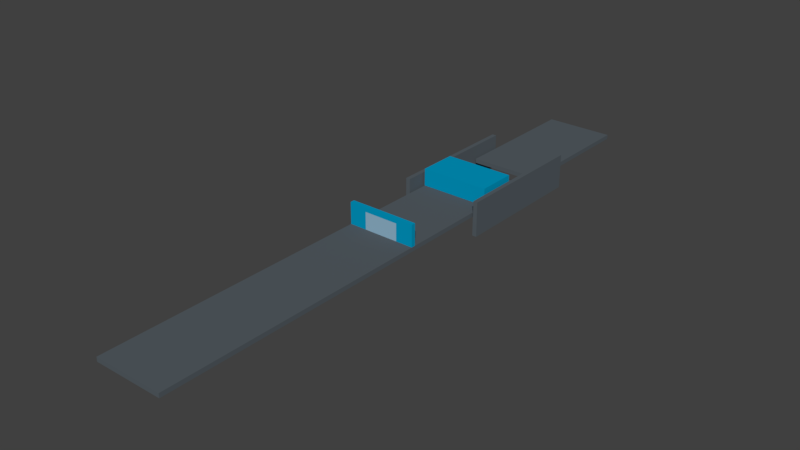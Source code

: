 # Source: Level3.blend  (saved by Blender 2.77.0; exported with 4.5.12 LTS)
import bpy
from mathutils import Matrix  # noqa: F401  (used for matrix-valued properties, if any)

bpy.ops.wm.read_factory_settings(use_empty=True)
scene = bpy.context.scene
scene.name = 'Scene'

# ---- collections
col_collection_1 = bpy.data.collections.new('Collection 1'); scene.collection.children.link(col_collection_1)

# ---- materials (node trees are filled in below, after node groups)
mat_navy = bpy.data.materials.new('Navy')
mat_navy.alpha_threshold = 0.0
mat_navy.use_transparent_shadow = False
mat_navy.diffuse_color = (0.09412, 0.1137, 0.1294, 1.0)
mat_navy.roughness = 0.5
mat_dark_blue = bpy.data.materials.new('Dark Blue')
mat_dark_blue.alpha_threshold = 0.0
mat_dark_blue.use_transparent_shadow = False
mat_dark_blue.diffuse_color = (0.0, 0.3216, 0.5529, 1.0)
mat_dark_blue.roughness = 0.5
mat_light_blue_transparent = bpy.data.materials.new('Light Blue Transparent')
mat_light_blue_transparent.alpha_threshold = 0.0
mat_light_blue_transparent.use_transparent_shadow = False
mat_light_blue_transparent.diffuse_color = (0.2902, 0.4745, 0.6118, 1.0)
mat_light_blue_transparent.roughness = 0.5

# ---- material node trees

# ---- world
world_world = bpy.data.worlds.new('World'); scene.world = world_world
world_world.color = (0.05088, 0.05088, 0.05088)
world_world.use_sun_shadow = False
world_world.sun_shadow_jitter_overblur = 0.0
world_world.cycles.sampling_method = 'MANUAL'

# ---- meshes
me_cube_024 = bpy.data.meshes.new('Cube.024')
me_cube_024.from_pydata([(-1.0, -1.0, 0.0), (-1.0, -1.0, 2.0), (-1.0, 1.0, 0.0), (-1.0, 1.0, 2.0), (1.0, -1.0, 0.0), (1.0, -1.0, 2.0), (1.0, 1.0, 0.0), (1.0, 1.0, 2.0)], [], [(1, 3, 2, 0), (3, 7, 6, 2), (7, 5, 4, 6), (5, 1, 0, 4), (0, 2, 6, 4), (5, 7, 3, 1)])
_uv = me_cube_024.uv_layers.new(name='UVMap')
_uv.uv.foreach_set('vector', [0.0, -1.999, 12.03, -1.999, 12.03, -2.501, 0.0, -2.501, 0.0, -1.999, 12.03, -1.999, 12.03, -2.501, 0.0, -2.501, 0.0, -1.999, -12.03, -1.999, -12.03, -2.501, 0.0, -2.501, 0.0, -1.999, -12.03, -1.999, -12.03, -2.501, 0.0, -2.501, 0.0, -2.25, 0.0, 7.75, 10.0, 7.75, 10.0, -2.25, 0.0, -2.25, 0.0, 7.75, -10.0, 7.75, -10.0, -2.25])
me_cube_024.materials.append(mat_navy)
me_cube_024.use_remesh_preserve_volume = False
me_cube_024.use_remesh_preserve_attributes = False
me_cube_024.use_mirror_vertex_groups = False
me_cube_024.update()
me_cube_023 = bpy.data.meshes.new('Cube.023')
me_cube_023.from_pydata([(-1.0, -1.0, 0.0), (-1.0, -1.0, 2.0), (-1.0, 1.0, 0.0), (-1.0, 1.0, 2.0), (1.0, -1.0, 0.0), (1.0, -1.0, 2.0), (1.0, 1.0, 0.0), (1.0, 1.0, 2.0)], [], [(1, 3, 2, 0), (3, 7, 6, 2), (7, 5, 4, 6), (5, 1, 0, 4), (0, 2, 6, 4), (5, 7, 3, 1)])
_uv = me_cube_023.uv_layers.new(name='UVMap')
_uv.uv.foreach_set('vector', [0.0, -1.999, 12.03, -1.999, 12.03, -2.501, 0.0, -2.501, 0.0, -1.999, 12.03, -1.999, 12.03, -2.501, 0.0, -2.501, 0.0, -1.999, -12.03, -1.999, -12.03, -2.501, 0.0, -2.501, 0.0, -1.999, -12.03, -1.999, -12.03, -2.501, 0.0, -2.501, 0.0, -2.25, 0.0, 7.75, 10.0, 7.75, 10.0, -2.25, 0.0, -2.25, 0.0, 7.75, -10.0, 7.75, -10.0, -2.25])
me_cube_023.materials.append(mat_navy)
me_cube_023.use_remesh_preserve_volume = False
me_cube_023.use_remesh_preserve_attributes = False
me_cube_023.use_mirror_vertex_groups = False
me_cube_023.update()
me_cube_022 = bpy.data.meshes.new('Cube.022')
me_cube_022.from_pydata([(-1.0, -1.0, 0.0), (-1.0, -1.0, 2.0), (-1.0, 1.0, 0.0), (-1.0, 1.0, 2.0), (1.0, -1.0, 0.0), (1.0, -1.0, 2.0), (1.0, 1.0, 0.0), (1.0, 1.0, 2.0)], [], [(1, 3, 2, 0), (3, 7, 6, 2), (7, 5, 4, 6), (5, 1, 0, 4), (0, 2, 6, 4), (5, 7, 3, 1)])
_uv = me_cube_022.uv_layers.new(name='UVMap')
_uv.uv.foreach_set('vector', [0.0, -1.999, 12.03, -1.999, 12.03, -2.501, 0.0, -2.501, 0.0, -1.999, 12.03, -1.999, 12.03, -2.501, 0.0, -2.501, 0.0, -1.999, -12.03, -1.999, -12.03, -2.501, 0.0, -2.501, 0.0, -1.999, -12.03, -1.999, -12.03, -2.501, 0.0, -2.501, 0.0, -2.25, 0.0, 7.75, 10.0, 7.75, 10.0, -2.25, 0.0, -2.25, 0.0, 7.75, -10.0, 7.75, -10.0, -2.25])
me_cube_022.materials.append(mat_navy)
me_cube_022.use_remesh_preserve_volume = False
me_cube_022.use_remesh_preserve_attributes = False
me_cube_022.use_mirror_vertex_groups = False
me_cube_022.update()
me_cube_021 = bpy.data.meshes.new('Cube.021')
me_cube_021.from_pydata([(-1.0, -1.0, 0.0), (-1.0, -1.0, 2.0), (-1.0, 1.0, 0.0), (-1.0, 1.0, 2.0), (1.0, -1.0, 0.0), (1.0, -1.0, 2.0), (1.0, 1.0, 0.0), (1.0, 1.0, 2.0)], [], [(1, 3, 2, 0), (3, 7, 6, 2), (7, 5, 4, 6), (5, 1, 0, 4), (0, 2, 6, 4), (5, 7, 3, 1)])
_uv = me_cube_021.uv_layers.new(name='UVMap')
_uv.uv.foreach_set('vector', [0.0, -1.999, 12.03, -1.999, 12.03, -2.501, 0.0, -2.501, 0.0, -1.999, 12.03, -1.999, 12.03, -2.501, 0.0, -2.501, 0.0, -1.999, -12.03, -1.999, -12.03, -2.501, 0.0, -2.501, 0.0, -1.999, -12.03, -1.999, -12.03, -2.501, 0.0, -2.501, 0.0, -2.25, 0.0, 7.75, 10.0, 7.75, 10.0, -2.25, 0.0, -2.25, 0.0, 7.75, -10.0, 7.75, -10.0, -2.25])
me_cube_021.materials.append(mat_dark_blue)
me_cube_021.use_remesh_preserve_volume = False
me_cube_021.use_remesh_preserve_attributes = False
me_cube_021.use_mirror_vertex_groups = False
me_cube_021.update()
me_cube_020 = bpy.data.meshes.new('Cube.020')
me_cube_020.from_pydata([(-1.0, -1.0, 0.0), (-1.0, -1.0, 2.0), (-1.0, 1.0, 0.0), (-1.0, 1.0, 2.0), (1.0, -1.0, 0.0), (1.0, -1.0, 2.0), (1.0, 1.0, 0.0), (1.0, 1.0, 2.0)], [], [(1, 3, 2, 0), (3, 7, 6, 2), (7, 5, 4, 6), (5, 1, 0, 4), (0, 2, 6, 4), (5, 7, 3, 1)])
_uv = me_cube_020.uv_layers.new(name='UVMap')
_uv.uv.foreach_set('vector', [0.0, -1.999, 12.03, -1.999, 12.03, -2.501, 0.0, -2.501, 0.0, -1.999, 12.03, -1.999, 12.03, -2.501, 0.0, -2.501, 0.0, -1.999, -12.03, -1.999, -12.03, -2.501, 0.0, -2.501, 0.0, -1.999, -12.03, -1.999, -12.03, -2.501, 0.0, -2.501, 0.0, -2.25, 0.0, 7.75, 10.0, 7.75, 10.0, -2.25, 0.0, -2.25, 0.0, 7.75, -10.0, 7.75, -10.0, -2.25])
me_cube_020.materials.append(mat_navy)
me_cube_020.use_remesh_preserve_volume = False
me_cube_020.use_remesh_preserve_attributes = False
me_cube_020.use_mirror_vertex_groups = False
me_cube_020.update()
me_cube_019 = bpy.data.meshes.new('Cube.019')
me_cube_019.from_pydata([(-1.0, -1.0, 0.0), (-1.0, -1.0, 2.0), (-1.0, 1.0, 0.0), (-1.0, 1.0, 2.0), (1.0, -1.0, 0.0), (1.0, -1.0, 2.0), (1.0, 1.0, 0.0), (1.0, 1.0, 2.0)], [], [(1, 3, 2, 0), (3, 7, 6, 2), (7, 5, 4, 6), (5, 1, 0, 4), (0, 2, 6, 4), (5, 7, 3, 1)])
_uv = me_cube_019.uv_layers.new(name='UVMap')
_uv.uv.foreach_set('vector', [0.0, -1.999, 12.03, -1.999, 12.03, -2.501, 0.0, -2.501, 0.0, -1.999, 12.03, -1.999, 12.03, -2.501, 0.0, -2.501, 0.0, -1.999, -12.03, -1.999, -12.03, -2.501, 0.0, -2.501, 0.0, -1.999, -12.03, -1.999, -12.03, -2.501, 0.0, -2.501, 0.0, -2.25, 0.0, 7.75, 10.0, 7.75, 10.0, -2.25, 0.0, -2.25, 0.0, 7.75, -10.0, 7.75, -10.0, -2.25])
me_cube_019.materials.append(mat_navy)
me_cube_019.use_remesh_preserve_volume = False
me_cube_019.use_remesh_preserve_attributes = False
me_cube_019.use_mirror_vertex_groups = False
me_cube_019.update()
me_mesh_007 = bpy.data.meshes.new('Mesh.007')
me_mesh_007.from_pydata([(-3.156, -0.845, 0.3787), (-4.423, -0.6415, 0.2331), (-4.306, 1.155, 0.689), (-4.68, -0.4403, -1.934), (-2.018, -0.845, -1.934), (-4.626, 1.155, -1.934), (3.02, -0.845, 1.328), (1.447, 1.155, 1.574), (3.062, -0.845, 1.325), (3.136, 0.3769, 1.389), (3.136, 1.155, 1.434), (3.136, -0.845, 1.318), (3.136, 1.155, -1.934), (3.136, -0.845, -1.934), (3.136, 0.3769, 1.389), (3.136, 1.155, 1.434), (3.02, -0.845, 1.328), (3.062, -0.845, 1.325), (3.136, -0.845, 1.318), (-4.626, 1.155, -1.934), (-4.306, 1.155, 0.689), (1.447, 1.155, 1.574), (-2.018, -0.845, -1.934), (-4.68, -0.4403, -1.934), (-3.156, -0.845, 0.3787)], [], [(5, 23, 1, 20), (16, 21, 20, 1, 24), (1, 23, 4, 24), (17, 14, 15, 21, 16), (14, 17, 18), (10, 12, 19, 2, 7), (11, 13, 12, 10, 9), (19, 12, 13, 22, 3), (22, 13, 11, 8, 6, 0)])
_k = set([(0, 6), (0, 22), (2, 7), (2, 19), (3, 19), (3, 22), (4, 23), (4, 24), (5, 20), (5, 23), (6, 8), (7, 10), (8, 11), (9, 10), (9, 11), (14, 15), (14, 18), (15, 21), (16, 17), (16, 24), (17, 18), (20, 21)])
me_mesh_007.attributes.new('sharp_edge', 'BOOLEAN', 'EDGE').data.foreach_set('value', [ (min(e.vertices), max(e.vertices)) in _k for e in me_mesh_007.edges])
me_mesh_007.materials.append(mat_light_blue_transparent)
me_mesh_007.use_remesh_preserve_volume = False
me_mesh_007.use_remesh_preserve_attributes = False
me_mesh_007.use_mirror_vertex_groups = False
me_mesh_007.update()
me_mesh_006 = bpy.data.meshes.new('Mesh.006')
me_mesh_006.from_pydata([(3.663, 1.165, -2.796), (3.983, 1.165, -0.1719), (3.865, -0.6335, -0.6284), (3.608, -0.431, -2.796), (3.803, -0.8354, -0.5474), (2.557, 1.165, 3.638), (2.264, -0.8354, 3.56), (3.457, -0.8354, -2.796), (-4.574, 0.2151, 2.819), (-0.4357, -0.8354, 3.259), (-4.574, 1.165, 2.84), (-4.574, -0.8354, 2.277), (-4.574, 0.8737, -2.796), (0.678, -0.8354, -2.796), (-4.574, -0.8354, -0.2685), (-4.574, 1.165, -2.796), (3.608, -0.431, -2.796), (3.663, 1.165, -2.796), (3.983, 1.165, -0.1719), (2.264, -0.8354, 3.56), (3.803, -0.8354, -0.5474), (2.557, 1.165, 3.638), (3.457, -0.8354, -2.796), (-0.4357, -0.8354, 3.259), (-4.574, 1.165, 2.84), (-4.574, 0.2151, 2.819), (-4.574, -0.8354, 2.277), (-4.574, 0.8737, -2.796), (0.678, -0.8354, -2.796), (-4.574, -0.8354, -0.2685)], [], [(21, 19, 20, 2, 18), (19, 21, 24, 25, 23), (20, 22, 3, 2), (23, 25, 26), (27, 28, 29), (10, 15, 12, 14, 11, 8), (17, 15, 10, 5, 1), (12, 15, 17, 16, 7, 13), (11, 14, 13, 7, 4, 6, 9), (18, 2, 3, 0)])
_k = set([(0, 3), (0, 18), (1, 5), (1, 17), (3, 22), (4, 6), (4, 7), (5, 10), (6, 9), (7, 16), (8, 10), (8, 11), (9, 11), (12, 13), (12, 14), (13, 14), (16, 17), (18, 21), (19, 20), (19, 23), (20, 22), (21, 24), (23, 26), (24, 25), (25, 26), (27, 28), (27, 29), (28, 29)])
me_mesh_006.attributes.new('sharp_edge', 'BOOLEAN', 'EDGE').data.foreach_set('value', [ (min(e.vertices), max(e.vertices)) in _k for e in me_mesh_006.edges])
me_mesh_006.materials.append(mat_light_blue_transparent)
me_mesh_006.use_remesh_preserve_volume = False
me_mesh_006.use_remesh_preserve_attributes = False
me_mesh_006.use_mirror_vertex_groups = False
me_mesh_006.update()
me_mesh_005 = bpy.data.meshes.new('Mesh.005')
me_mesh_005.from_pydata([(4.417, -0.3563, 1.162), (4.35, -0.651, -1.337), (4.3, -0.651, -1.754), (2.726, 1.349, -1.508), (3.27, 1.349, 2.983), (4.417, -0.08096, 2.983), (4.417, -0.651, -0.7851), (-1.88, -0.651, -2.704), (-3.143, -0.4487, -2.848), (-3.025, 1.349, -2.392), (-3.206, -0.651, -2.767), (-3.217, -0.651, -2.738), (-4.744, -0.651, 1.341), (-4.452, 1.349, 1.418), (-4.463, -0.651, 2.983), (-4.184, 1.349, 2.983), (4.417, -0.651, 2.983), (4.35, -0.651, -1.337), (4.3, -0.651, -1.754), (2.726, 1.349, -1.508), (3.27, 1.349, 2.983), (4.417, -0.08096, 2.983), (4.417, -0.3563, 1.162), (4.417, -0.651, -0.7851), (-4.452, 1.349, 1.418), (-3.025, 1.349, -2.392), (-1.88, -0.651, -2.704), (-3.206, -0.651, -2.767), (-3.217, -0.651, -2.738), (-4.744, -0.651, 1.341), (-4.463, -0.651, 2.983), (-4.184, 1.349, 2.983)], [], [(18, 26, 8, 25, 19), (17, 22, 23), (29, 24, 25, 28), (27, 8, 26), (28, 25, 8, 27), (19, 20, 21, 22, 17, 18), (31, 4, 3, 9, 13), (16, 5, 4, 31, 30), (16, 30, 12, 11, 10, 7, 2, 1, 6), (5, 16, 6, 0), (14, 15, 24, 29)])
_k = set([(0, 5), (0, 6), (1, 2), (1, 6), (2, 7), (3, 4), (3, 9), (4, 5), (7, 10), (9, 13), (10, 11), (11, 12), (12, 30), (13, 31), (14, 15), (14, 29), (15, 24), (17, 18), (17, 23), (18, 26), (19, 20), (19, 25), (20, 21), (21, 22), (22, 23), (24, 25), (26, 27), (27, 28), (28, 29), (30, 31)])
me_mesh_005.attributes.new('sharp_edge', 'BOOLEAN', 'EDGE').data.foreach_set('value', [ (min(e.vertices), max(e.vertices)) in _k for e in me_mesh_005.edges])
me_mesh_005.materials.append(mat_light_blue_transparent)
me_mesh_005.use_remesh_preserve_volume = False
me_mesh_005.use_remesh_preserve_attributes = False
me_mesh_005.use_mirror_vertex_groups = False
me_mesh_005.update()
me_mesh_004 = bpy.data.meshes.new('Mesh.004')
me_mesh_004.from_pydata([(0.7535, -0.08618, 0.8272), (1.78, -0.08618, -1.259), (-0.6122, 0.1148, 0.9085), (0.6424, -0.08618, 1.052), (-0.8695, 0.3161, -1.259), (-1.02, -0.08618, -1.259), (-0.6749, -0.08618, 0.9891), (-0.6749, -0.08618, 0.9891), (0.6424, -0.08618, 1.052), (1.78, -0.08618, -1.259), (0.7535, -0.08618, 0.8272), (-1.02, -0.08618, -1.259), (-0.8695, 0.3161, -1.259)], [], [(7, 2, 12, 11), (8, 2, 7), (5, 9, 10, 3, 6), (9, 5, 4), (2, 8, 0, 1, 12)])
_k = set([(0, 1), (0, 8), (1, 12), (3, 6), (3, 10), (4, 5), (4, 9), (5, 6), (7, 8), (7, 11), (9, 10), (11, 12)])
me_mesh_004.attributes.new('sharp_edge', 'BOOLEAN', 'EDGE').data.foreach_set('value', [ (min(e.vertices), max(e.vertices)) in _k for e in me_mesh_004.edges])
me_mesh_004.materials.append(mat_light_blue_transparent)
me_mesh_004.use_remesh_preserve_volume = False
me_mesh_004.use_remesh_preserve_attributes = False
me_mesh_004.use_mirror_vertex_groups = False
me_mesh_004.update()
me_mesh_003 = bpy.data.meshes.new('Mesh.003')
me_mesh_003.from_pydata([(2.915, -0.2209, -0.8997), (-1.218, 0.8287, -1.339), (1.009, -0.2209, 0.9848), (-1.218, -0.2209, -1.88), (-1.218, 0.2755, 1.045), (0.9488, -0.2209, 1.045), (-1.218, -0.2209, 1.045), (1.009, -0.2209, 0.9848), (2.915, -0.2209, -0.8997), (-1.218, -0.2209, -1.88), (-1.218, 0.2755, 1.045), (-1.218, 0.8287, -1.339), (0.9488, -0.2209, 1.045)], [], [(11, 8, 9), (6, 10, 1, 3), (12, 6, 3, 0, 7), (10, 6, 12), (11, 4, 5, 2, 8)])
_k = set([(0, 3), (0, 7), (1, 3), (1, 10), (2, 5), (2, 8), (4, 5), (4, 11), (7, 12), (8, 9), (9, 11), (10, 12)])
me_mesh_003.attributes.new('sharp_edge', 'BOOLEAN', 'EDGE').data.foreach_set('value', [ (min(e.vertices), max(e.vertices)) in _k for e in me_mesh_003.edges])
me_mesh_003.materials.append(mat_light_blue_transparent)
me_mesh_003.use_remesh_preserve_volume = False
me_mesh_003.use_remesh_preserve_attributes = False
me_mesh_003.use_mirror_vertex_groups = False
me_mesh_003.update()
me_mesh_002 = bpy.data.meshes.new('Mesh.002')
me_mesh_002.from_pydata([(-3.48, -0.4559, 0.9893), (-3.48, 0.09572, -1.393), (0.6611, -0.955, -0.9538), (-1.302, -0.955, 0.9893), (-3.48, 1.045, -1.372), (3.65, 1.045, -0.5749), (3.357, -0.955, -0.6523), (3.917, 1.045, 0.9893), (3.638, -0.955, 0.9893), (-3.48, 1.045, 0.9893), (-3.48, -0.4559, 0.9893), (-3.48, 0.09572, -1.393), (0.6611, -0.955, -0.9538), (-1.302, -0.955, 0.9893), (-3.48, 1.045, -1.372), (3.357, -0.955, -0.6523), (3.65, 1.045, -0.5749), (3.917, 1.045, 0.9893), (3.638, -0.955, 0.9893)], [], [(17, 18, 15, 16), (16, 15, 12, 1, 14), (10, 9, 4, 11), (7, 9, 10, 13, 8), (9, 7, 5, 4), (8, 13, 2, 6), (12, 3, 0, 1)])
_k = set([(0, 1), (0, 3), (1, 14), (2, 6), (2, 13), (3, 12), (4, 5), (4, 11), (5, 7), (6, 8), (7, 8), (10, 11), (10, 13), (12, 15), (14, 16), (15, 18), (16, 17), (17, 18)])
me_mesh_002.attributes.new('sharp_edge', 'BOOLEAN', 'EDGE').data.foreach_set('value', [ (min(e.vertices), max(e.vertices)) in _k for e in me_mesh_002.edges])
me_mesh_002.materials.append(mat_light_blue_transparent)
me_mesh_002.use_remesh_preserve_volume = False
me_mesh_002.use_remesh_preserve_attributes = False
me_mesh_002.use_mirror_vertex_groups = False
me_mesh_002.update()
me_mesh_001 = bpy.data.meshes.new('Mesh.001')
me_mesh_001.from_pydata([(-1.311, -0.4267, 1.893), (3.932, -0.4267, -0.6308), (-1.311, 1.28, -0.6308), (-1.311, -0.4267, -0.6308), (-1.311, -0.4267, 1.893), (3.932, -0.4267, -0.6308), (-1.311, 1.28, -0.6308)], [], [(4, 5, 6), (2, 3, 0), (1, 3, 2), (0, 3, 1)])
_k = set([(0, 1), (0, 2), (1, 2), (4, 5), (4, 6), (5, 6)])
me_mesh_001.attributes.new('sharp_edge', 'BOOLEAN', 'EDGE').data.foreach_set('value', [ (min(e.vertices), max(e.vertices)) in _k for e in me_mesh_001.edges])
me_mesh_001.materials.append(mat_light_blue_transparent)
me_mesh_001.use_remesh_preserve_volume = False
me_mesh_001.use_remesh_preserve_attributes = False
me_mesh_001.use_mirror_vertex_groups = False
me_mesh_001.update()
me_mesh = bpy.data.meshes.new('Mesh')
me_mesh.from_pydata([(-1.319, 0.9284, -1.691), (0.2531, -1.072, -1.937), (0.3682, -1.072, -1.947), (0.3682, -0.4985, 2.799), (-0.7751, 0.9284, 2.799), (0.3682, 0.9284, -1.832), (0.3682, -1.072, -0.9884), (0.3682, 0.9284, 2.799), (0.3682, -1.072, -1.947), (0.2531, -1.072, -1.937), (0.3682, -0.4985, 2.799), (-0.7751, 0.9284, 2.799), (-1.319, 0.9284, -1.691), (0.3682, 0.9284, -1.832), (0.3682, -1.072, -0.9884)], [], [(1, 14, 10, 11, 12), (4, 7, 13, 0), (3, 7, 4), (7, 3, 6, 8, 13), (8, 6, 9), (12, 5, 2, 1)])
_k = set([(0, 4), (0, 13), (1, 2), (1, 14), (2, 5), (3, 4), (3, 6), (5, 12), (6, 9), (8, 9), (8, 13), (10, 11), (10, 14), (11, 12)])
me_mesh.attributes.new('sharp_edge', 'BOOLEAN', 'EDGE').data.foreach_set('value', [ (min(e.vertices), max(e.vertices)) in _k for e in me_mesh.edges])
me_mesh.materials.append(mat_light_blue_transparent)
me_mesh.use_remesh_preserve_volume = False
me_mesh.use_remesh_preserve_attributes = False
me_mesh.use_mirror_vertex_groups = False
me_mesh.update()
me_cube_018 = bpy.data.meshes.new('Cube.018')
me_cube_018.from_pydata([(-1.0, -1.0, -1.0), (-1.0, -1.0, 1.0), (-1.0, 1.0, -1.0), (-1.0, 1.0, 1.0), (1.0, -1.0, -1.0), (1.0, -1.0, 1.0), (1.0, 1.0, -1.0), (1.0, 1.0, 1.0)], [], [(1, 3, 2, 0), (3, 7, 6, 2), (7, 5, 4, 6), (5, 1, 0, 4), (0, 2, 6, 4), (5, 7, 3, 1)])
me_cube_018.materials.append(mat_dark_blue)
me_cube_018.use_remesh_preserve_volume = False
me_cube_018.use_remesh_preserve_attributes = False
me_cube_018.use_mirror_vertex_groups = False
me_cube_018.update()
me_cube_007 = bpy.data.meshes.new('Cube.007')
me_cube_007.from_pydata([(-1.0, -1.0, -1.0), (-1.0, -1.0, 1.0), (-1.0, 1.0, -1.0), (-1.0, 1.0, 1.0), (1.0, -1.0, -1.0), (1.0, -1.0, 1.0), (1.0, 1.0, -1.0), (1.0, 1.0, 1.0)], [], [(1, 3, 2, 0), (3, 7, 6, 2), (7, 5, 4, 6), (5, 1, 0, 4), (0, 2, 6, 4), (5, 7, 3, 1)])
me_cube_007.materials.append(mat_dark_blue)
me_cube_007.use_remesh_preserve_volume = False
me_cube_007.use_remesh_preserve_attributes = False
me_cube_007.use_mirror_vertex_groups = False
me_cube_007.update()
me_cube_002 = bpy.data.meshes.new('Cube.002')
me_cube_002.from_pydata([(-1.0, -1.0, -1.0), (-1.0, -1.0, 1.0), (-1.0, 1.0, -1.0), (-1.0, 1.0, 1.0), (1.0, -1.0, -1.0), (1.0, -1.0, 1.0), (1.0, 1.0, -1.0), (1.0, 1.0, 1.0)], [], [(1, 3, 2, 0), (3, 7, 6, 2), (7, 5, 4, 6), (5, 1, 0, 4), (0, 2, 6, 4), (5, 7, 3, 1)])
me_cube_002.materials.append(mat_dark_blue)
me_cube_002.use_remesh_preserve_volume = False
me_cube_002.use_remesh_preserve_attributes = False
me_cube_002.use_mirror_vertex_groups = False
me_cube_002.update()
me_cube_001 = bpy.data.meshes.new('Cube.001')
me_cube_001.from_pydata([(-1.0, -1.0, 0.0), (-1.0, -1.0, 2.0), (-1.0, 1.0, 0.0), (-1.0, 1.0, 2.0), (1.0, -1.0, 0.0), (1.0, -1.0, 2.0), (1.0, 1.0, 0.0), (1.0, 1.0, 2.0)], [], [(1, 3, 2, 0), (3, 7, 6, 2), (7, 5, 4, 6), (5, 1, 0, 4), (0, 2, 6, 4), (5, 7, 3, 1)])
_uv = me_cube_001.uv_layers.new(name='UVMap')
_uv.uv.foreach_set('vector', [0.0, -1.999, 12.03, -1.999, 12.03, -2.501, 0.0, -2.501, 0.0, -1.999, 12.03, -1.999, 12.03, -2.501, 0.0, -2.501, 0.0, -1.999, -12.03, -1.999, -12.03, -2.501, 0.0, -2.501, 0.0, -1.999, -12.03, -1.999, -12.03, -2.501, 0.0, -2.501, 0.0, -2.25, 0.0, 7.75, 10.0, 7.75, 10.0, -2.25, 0.0, -2.25, 0.0, 7.75, -10.0, 7.75, -10.0, -2.25])
me_cube_001.materials.append(mat_navy)
me_cube_001.use_remesh_preserve_volume = False
me_cube_001.use_remesh_preserve_attributes = False
me_cube_001.use_mirror_vertex_groups = False
me_cube_001.update()

# ---- objects
ob_cube_009 = bpy.data.objects.new('Cube.009', me_cube_024)
ob_cube_008 = bpy.data.objects.new('Cube.008', me_cube_023)
ob_cube_007 = bpy.data.objects.new('Cube.007', me_cube_022)
ob_cube_006 = bpy.data.objects.new('Cube.006', me_cube_021)
ob_cube_005 = bpy.data.objects.new('Cube.005', me_cube_020)
ob_cube_001 = bpy.data.objects.new('Cube.001', me_cube_019)
ob_cube_001_cell_007 = bpy.data.objects.new('Cube.001_cell.007', me_mesh_007)
ob_cube_001_cell_006 = bpy.data.objects.new('Cube.001_cell.006', me_mesh_006)
ob_cube_001_cell_005 = bpy.data.objects.new('Cube.001_cell.005', me_mesh_005)
ob_cube_001_cell_004 = bpy.data.objects.new('Cube.001_cell.004', me_mesh_004)
ob_cube_001_cell_003 = bpy.data.objects.new('Cube.001_cell.003', me_mesh_003)
ob_cube_001_cell_002 = bpy.data.objects.new('Cube.001_cell.002', me_mesh_002)
ob_cube_001_cell_001 = bpy.data.objects.new('Cube.001_cell.001', me_mesh_001)
ob_cube_001_cell = bpy.data.objects.new('Cube.001_cell', me_mesh)
ob_cube_004 = bpy.data.objects.new('Cube.004', me_cube_018)
ob_cube_003 = bpy.data.objects.new('Cube.003', me_cube_007)
ob_cube_002 = bpy.data.objects.new('Cube.002', me_cube_002)
ob_cube = bpy.data.objects.new('Cube', me_cube_001)

# ---- transforms, parenting, visibility, modifiers, constraints
ob_cube_009.location = (-18.0, 133.0, -8.0)
ob_cube_009.scale = (1.0, 32.0, 8.0)
ob_cube_009.lineart.crease_threshold = 0.0
ob_cube_008.location = (18.0, 133.0, -8.0)
ob_cube_008.scale = (1.0, 32.0, 8.0)
ob_cube_008.lineart.crease_threshold = 0.0
ob_cube_007.location = (0.0, 180.0, 0.0)
ob_cube_007.scale = (16.0, 32.0, 1.0)
ob_cube_007.lineart.crease_threshold = 0.0
ob_cube_006.location = (0.0, 119.1, 2.082)
ob_cube_006.scale = (16.0, 9.0, 4.0)
ob_cube_006.lineart.crease_threshold = 0.0
ob_cube_005.location = (0.0, 138.0, -8.0)
ob_cube_005.scale = (16.0, 16.0, 1.0)
ob_cube_005.lineart.crease_threshold = 0.0
ob_cube_001.location = (0.0, 96.0, 0.0)
ob_cube_001.scale = (16.0, 32.0, 1.0)
ob_cube_001.lineart.crease_threshold = 0.0
ob_cube_001_cell_007.location = (4.864, 62.85, 3.934)
ob_cube_001_cell_007.lineart.crease_threshold = 0.0
ob_cube_001_cell_006.location = (-3.426, 62.84, 4.796)
ob_cube_001_cell_006.lineart.crease_threshold = 0.0
ob_cube_001_cell_005.location = (3.583, 62.65, 7.017)
ob_cube_001_cell_005.lineart.crease_threshold = 0.0
ob_cube_001_cell_004.location = (1.053, 62.09, 3.259)
ob_cube_001_cell_004.lineart.crease_threshold = 0.0
ob_cube_001_cell_003.location = (-6.782, 62.22, 8.955)
ob_cube_001_cell_003.lineart.crease_threshold = 0.0
ob_cube_001_cell_002.location = (-4.52, 62.95, 9.011)
ob_cube_001_cell_002.lineart.crease_threshold = 0.0
ob_cube_001_cell_001.location = (-6.689, 62.43, 2.631)
ob_cube_001_cell_001.lineart.crease_threshold = 0.0
ob_cube_001_cell.location = (7.632, 63.07, 7.201)
ob_cube_001_cell.lineart.crease_threshold = 0.0
ob_cube_004.location = (0.0, 63.0, 11.0)
ob_cube_004.scale = (16.0, 1.0, 1.0)
ob_cube_004.lineart.crease_threshold = 0.0
ob_cube_003.location = (-12.0, 63.0, 6.0)
ob_cube_003.scale = (4.0, 1.0, 4.0)
ob_cube_003.lineart.crease_threshold = 0.0
ob_cube_002.location = (12.0, 63.0, 6.0)
ob_cube_002.scale = (4.0, 1.0, 4.0)
ob_cube_002.lineart.crease_threshold = 0.0
ob_cube.location = (0.0, 0.0, 0.0)
ob_cube.scale = (16.0, 64.0, 1.0)
ob_cube.lineart.crease_threshold = 0.0

# ---- collection membership
col_collection_1.objects.link(ob_cube_009)
col_collection_1.objects.link(ob_cube_008)
col_collection_1.objects.link(ob_cube_007)
col_collection_1.objects.link(ob_cube_006)
col_collection_1.objects.link(ob_cube_005)
col_collection_1.objects.link(ob_cube_001)
col_collection_1.objects.link(ob_cube_001_cell_007)
col_collection_1.objects.link(ob_cube_001_cell_006)
col_collection_1.objects.link(ob_cube_001_cell_005)
col_collection_1.objects.link(ob_cube_001_cell_004)
col_collection_1.objects.link(ob_cube_001_cell_003)
col_collection_1.objects.link(ob_cube_001_cell_002)
col_collection_1.objects.link(ob_cube_001_cell_001)
col_collection_1.objects.link(ob_cube_001_cell)
col_collection_1.objects.link(ob_cube_004)
col_collection_1.objects.link(ob_cube_003)
col_collection_1.objects.link(ob_cube_002)
col_collection_1.objects.link(ob_cube)

# ---- scene / render settings (as saved in the file)
scene.frame_start = 1; scene.frame_end = 250; scene.frame_set(1)
scene.render.engine = 'BLENDER_EEVEE_NEXT'
scene.render.resolution_percentage = 50
scene.render.dither_intensity = 0.0
scene.cycles.use_denoising = False
scene.cycles.samples = 128
scene.cycles.sampling_pattern = 'TABULATED_SOBOL'
scene.cycles.light_sampling_threshold = 0.0
scene.cycles.use_adaptive_sampling = False
scene.cycles.use_light_tree = False
scene.cycles.blur_glossy = 0.0
scene.cycles.sample_clamp_indirect = 0.0
scene.view_settings.view_transform = 'Standard'
bpy.context.view_layer.update()

# ---- added for rendering (the .blend has no active camera and no usable light): camera, sun
cam_auto = bpy.data.cameras.new('AutoCamera')
cam_auto.lens = 50.0
cam_auto.sensor_width = 36.0
cam_auto.clip_end = 4535.5
ob_auto_camera = bpy.data.objects.new('AutoCamera', cam_auto)
scene.collection.objects.link(ob_auto_camera)
ob_auto_camera.location = (258.434, -236.121, 208.747)
ob_auto_camera.rotation_euler = (1.09748, -7.21219e-08, 0.694738)
scene.camera = ob_auto_camera
light_auto_sun = bpy.data.lights.new('AutoSun', 'SUN')
light_auto_sun.energy = 3.0
light_auto_sun.angle = 0.0523599
ob_auto_sun = bpy.data.objects.new('AutoSun', light_auto_sun)
scene.collection.objects.link(ob_auto_sun)
ob_auto_sun.rotation_euler = (0.872665, 0.174533, 0.523599)
bpy.context.view_layer.update()
